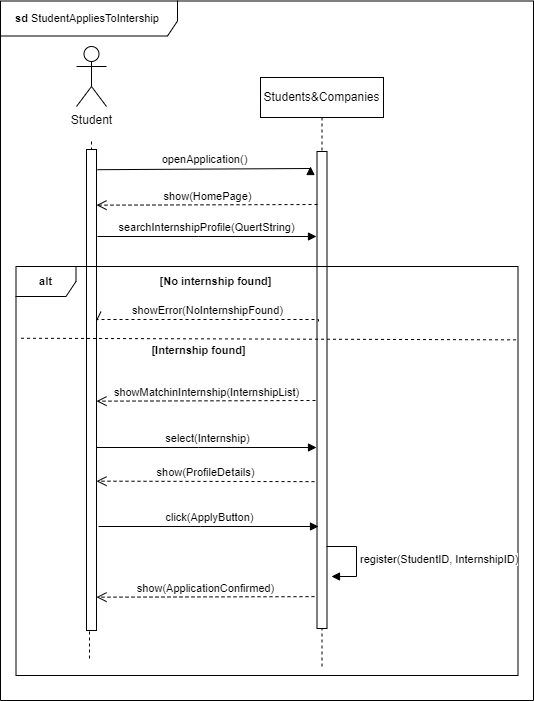

The diagram above was exported from draw.io. Its source (the exported page's mxGraphModel, read from the mxfile embedded in the PNG):
<mxGraphModel dx="2128" dy="1096" grid="0" gridSize="10" guides="1" tooltips="1" connect="1" arrows="1" fold="1" page="0" pageScale="1" pageWidth="827" pageHeight="1169" math="0" shadow="0">
  <root>
    <mxCell id="0" />
    <mxCell id="1" parent="0" />
    <mxCell id="9uakDEJzx1LUS7OdWkd1-1" value="Students&amp;amp;Companies" style="shape=umlLifeline;perimeter=lifelinePerimeter;whiteSpace=wrap;html=1;container=0;dropTarget=0;collapsible=0;recursiveResize=0;outlineConnect=0;portConstraint=eastwest;newEdgeStyle={&quot;edgeStyle&quot;:&quot;elbowEdgeStyle&quot;,&quot;elbow&quot;:&quot;vertical&quot;,&quot;curved&quot;:0,&quot;rounded&quot;:0};" vertex="1" parent="1">
      <mxGeometry x="-174" y="-109" width="123" height="590" as="geometry" />
    </mxCell>
    <mxCell id="9uakDEJzx1LUS7OdWkd1-2" value="" style="html=1;points=[];perimeter=orthogonalPerimeter;outlineConnect=0;targetShapes=umlLifeline;portConstraint=eastwest;newEdgeStyle={&quot;edgeStyle&quot;:&quot;elbowEdgeStyle&quot;,&quot;elbow&quot;:&quot;vertical&quot;,&quot;curved&quot;:0,&quot;rounded&quot;:0};" vertex="1" parent="9uakDEJzx1LUS7OdWkd1-1">
      <mxGeometry x="56.5" y="74" width="10" height="477" as="geometry" />
    </mxCell>
    <mxCell id="9uakDEJzx1LUS7OdWkd1-3" style="edgeStyle=orthogonalEdgeStyle;rounded=0;orthogonalLoop=1;jettySize=auto;html=1;dashed=1;endArrow=none;endFill=0;" edge="1" parent="1">
      <mxGeometry relative="1" as="geometry">
        <mxPoint x="-345" y="474" as="targetPoint" />
        <Array as="points">
          <mxPoint x="-343" y="283" />
        </Array>
        <mxPoint x="-343" y="-45" as="sourcePoint" />
      </mxGeometry>
    </mxCell>
    <mxCell id="9uakDEJzx1LUS7OdWkd1-4" value="Student" style="shape=umlActor;verticalLabelPosition=bottom;verticalAlign=top;html=1;outlineConnect=0;" vertex="1" parent="1">
      <mxGeometry x="-358" y="-140" width="30" height="60" as="geometry" />
    </mxCell>
    <mxCell id="9uakDEJzx1LUS7OdWkd1-5" value="openApplication()" style="html=1;verticalAlign=bottom;endArrow=block;edgeStyle=elbowEdgeStyle;elbow=vertical;curved=0;rounded=0;exitX=1.1;exitY=0.042;exitDx=0;exitDy=0;exitPerimeter=0;" edge="1" parent="1" source="9uakDEJzx1LUS7OdWkd1-10">
      <mxGeometry relative="1" as="geometry">
        <mxPoint x="-274" y="-18" as="sourcePoint" />
        <Array as="points">
          <mxPoint x="-205" y="-18" />
        </Array>
        <mxPoint x="-124" y="-20" as="targetPoint" />
      </mxGeometry>
    </mxCell>
    <mxCell id="9uakDEJzx1LUS7OdWkd1-6" value="showError(NoInternshipFound)" style="html=1;verticalAlign=bottom;endArrow=open;dashed=1;endSize=8;edgeStyle=elbowEdgeStyle;elbow=vertical;curved=0;rounded=0;entryX=1;entryY=0.278;entryDx=0;entryDy=0;entryPerimeter=0;" edge="1" parent="1">
      <mxGeometry x="0.0033" relative="1" as="geometry">
        <mxPoint x="-338" y="135.212" as="targetPoint" />
        <Array as="points">
          <mxPoint x="-125" y="133" />
        </Array>
        <mxPoint x="-116" y="135" as="sourcePoint" />
        <mxPoint as="offset" />
      </mxGeometry>
    </mxCell>
    <mxCell id="9uakDEJzx1LUS7OdWkd1-7" value="select(Internship)" style="html=1;verticalAlign=bottom;endArrow=block;edgeStyle=elbowEdgeStyle;elbow=vertical;curved=0;rounded=0;" edge="1" parent="1">
      <mxGeometry relative="1" as="geometry">
        <mxPoint x="-338" y="261" as="sourcePoint" />
        <Array as="points">
          <mxPoint x="-236" y="261" />
        </Array>
        <mxPoint x="-118" y="261" as="targetPoint" />
      </mxGeometry>
    </mxCell>
    <mxCell id="9uakDEJzx1LUS7OdWkd1-9" value="&lt;b&gt;sd &lt;/b&gt;StudentAppliesToIntership&amp;nbsp;" style="shape=umlFrame;whiteSpace=wrap;html=1;pointerEvents=0;fontFamily=Helvetica;fontSize=11;fontColor=default;labelBackgroundColor=default;width=177;height=35;" vertex="1" parent="1">
      <mxGeometry x="-434" y="-185.5" width="533" height="699.5" as="geometry" />
    </mxCell>
    <mxCell id="9uakDEJzx1LUS7OdWkd1-10" value="" style="html=1;points=[];perimeter=orthogonalPerimeter;outlineConnect=0;targetShapes=umlLifeline;portConstraint=eastwest;newEdgeStyle={&quot;edgeStyle&quot;:&quot;elbowEdgeStyle&quot;,&quot;elbow&quot;:&quot;vertical&quot;,&quot;curved&quot;:0,&quot;rounded&quot;:0};" vertex="1" parent="1">
      <mxGeometry x="-348" y="-37" width="10" height="481" as="geometry" />
    </mxCell>
    <mxCell id="9uakDEJzx1LUS7OdWkd1-11" value="searchInternshipProfile(QuertString)" style="html=1;verticalAlign=bottom;endArrow=block;edgeStyle=elbowEdgeStyle;elbow=vertical;curved=0;rounded=0;" edge="1" parent="1">
      <mxGeometry relative="1" as="geometry">
        <mxPoint x="-337" y="50" as="sourcePoint" />
        <Array as="points">
          <mxPoint x="-236" y="50" />
        </Array>
        <mxPoint x="-118" y="50" as="targetPoint" />
      </mxGeometry>
    </mxCell>
    <mxCell id="9uakDEJzx1LUS7OdWkd1-12" value="show(HomePage)" style="html=1;verticalAlign=bottom;endArrow=open;dashed=1;endSize=8;edgeStyle=elbowEdgeStyle;elbow=vertical;curved=0;rounded=0;" edge="1" parent="1" target="9uakDEJzx1LUS7OdWkd1-10">
      <mxGeometry relative="1" as="geometry">
        <mxPoint x="-270" y="19" as="targetPoint" />
        <Array as="points" />
        <mxPoint x="-117" y="18" as="sourcePoint" />
      </mxGeometry>
    </mxCell>
    <mxCell id="9uakDEJzx1LUS7OdWkd1-19" value="showMatchinInternship(InternshipList)" style="html=1;verticalAlign=bottom;endArrow=open;dashed=1;endSize=8;edgeStyle=elbowEdgeStyle;elbow=vertical;curved=0;rounded=0;" edge="1" parent="1" target="9uakDEJzx1LUS7OdWkd1-10">
      <mxGeometry relative="1" as="geometry">
        <mxPoint x="-272" y="214" as="targetPoint" />
        <Array as="points" />
        <mxPoint x="-119" y="214" as="sourcePoint" />
      </mxGeometry>
    </mxCell>
    <mxCell id="9uakDEJzx1LUS7OdWkd1-22" value="&lt;b&gt;alt&lt;/b&gt;" style="shape=umlFrame;whiteSpace=wrap;html=1;pointerEvents=0;fontFamily=Helvetica;fontSize=11;fontColor=default;labelBackgroundColor=default;" vertex="1" parent="1">
      <mxGeometry x="-418.5" y="80" width="502" height="409" as="geometry" />
    </mxCell>
    <mxCell id="9uakDEJzx1LUS7OdWkd1-24" value="&lt;b&gt;[No internship found]&lt;/b&gt;" style="text;html=1;align=center;verticalAlign=middle;resizable=0;points=[];autosize=1;strokeColor=none;fillColor=none;fontFamily=Helvetica;fontSize=11;fontColor=default;labelBackgroundColor=default;" vertex="1" parent="1">
      <mxGeometry x="-284" y="82" width="130" height="25" as="geometry" />
    </mxCell>
    <mxCell id="9uakDEJzx1LUS7OdWkd1-27" value="show(ProfileDetails)" style="html=1;verticalAlign=bottom;endArrow=open;dashed=1;endSize=8;edgeStyle=elbowEdgeStyle;elbow=vertical;curved=0;rounded=0;" edge="1" parent="1">
      <mxGeometry relative="1" as="geometry">
        <mxPoint x="-338" y="295.14" as="targetPoint" />
        <Array as="points" />
        <mxPoint x="-120" y="295.14" as="sourcePoint" />
      </mxGeometry>
    </mxCell>
    <mxCell id="9uakDEJzx1LUS7OdWkd1-28" value="" style="endArrow=none;dashed=1;html=1;rounded=0;entryX=0.992;entryY=0.282;entryDx=0;entryDy=0;entryPerimeter=0;exitX=0.002;exitY=0.277;exitDx=0;exitDy=0;exitPerimeter=0;" edge="1" parent="1">
      <mxGeometry width="50" height="50" relative="1" as="geometry">
        <mxPoint x="-413.4759999999999" y="151.75399999999996" as="sourcePoint" />
        <mxPoint x="83.5039999999999" y="153.3640000000001" as="targetPoint" />
      </mxGeometry>
    </mxCell>
    <mxCell id="9uakDEJzx1LUS7OdWkd1-29" value="&lt;b&gt;[I&lt;/b&gt;&lt;b&gt;nternship found]&lt;/b&gt;" style="text;html=1;align=center;verticalAlign=middle;resizable=0;points=[];autosize=1;strokeColor=none;fillColor=none;fontFamily=Helvetica;fontSize=11;fontColor=default;labelBackgroundColor=default;" vertex="1" parent="1">
      <mxGeometry x="-292" y="151.75" width="112" height="25" as="geometry" />
    </mxCell>
    <mxCell id="Wt_OAR_yZOisYhAPvo_9-1" value="click(ApplyButton)" style="html=1;verticalAlign=bottom;endArrow=block;edgeStyle=elbowEdgeStyle;elbow=vertical;curved=0;rounded=0;" edge="1" parent="1">
      <mxGeometry relative="1" as="geometry">
        <mxPoint x="-336" y="340" as="sourcePoint" />
        <Array as="points">
          <mxPoint x="-234" y="340" />
        </Array>
        <mxPoint x="-116" y="340" as="targetPoint" />
      </mxGeometry>
    </mxCell>
    <mxCell id="8C-EPdiTgJ9RoINl4FFp-1" value="register(StudentID, InternshipID)" style="html=1;align=left;spacingLeft=2;endArrow=block;rounded=0;edgeStyle=orthogonalEdgeStyle;curved=0;rounded=0;strokeColor=default;verticalAlign=middle;fontFamily=Helvetica;fontSize=11;fontColor=default;labelBackgroundColor=default;" edge="1" parent="1">
      <mxGeometry relative="1" as="geometry">
        <mxPoint x="-108" y="360" as="sourcePoint" />
        <Array as="points">
          <mxPoint x="-78" y="390" />
        </Array>
        <mxPoint x="-103" y="390" as="targetPoint" />
      </mxGeometry>
    </mxCell>
    <mxCell id="8C-EPdiTgJ9RoINl4FFp-3" value="show(ApplicationConfirmed)" style="html=1;verticalAlign=bottom;endArrow=open;dashed=1;endSize=8;edgeStyle=elbowEdgeStyle;elbow=vertical;curved=0;rounded=0;" edge="1" parent="1">
      <mxGeometry relative="1" as="geometry">
        <mxPoint x="-338" y="410.14" as="targetPoint" />
        <Array as="points" />
        <mxPoint x="-120" y="410.14" as="sourcePoint" />
      </mxGeometry>
    </mxCell>
  </root>
</mxGraphModel>